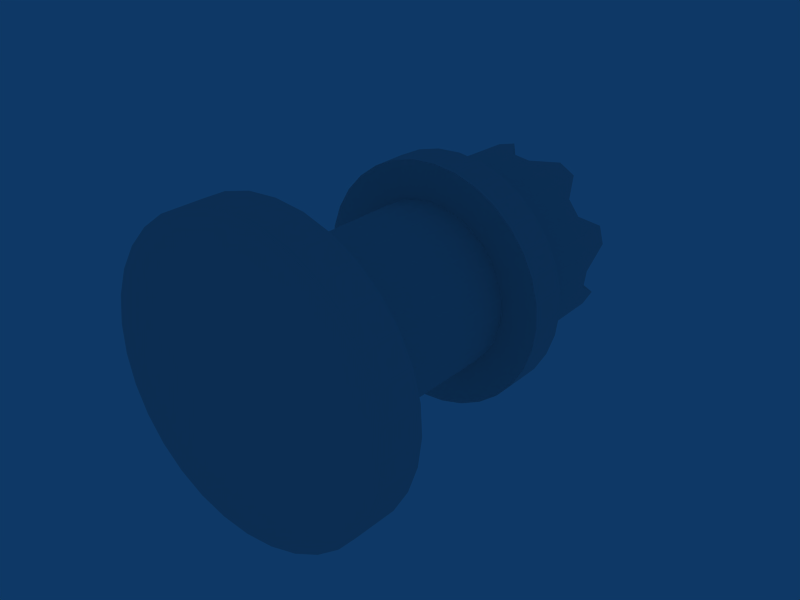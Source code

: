 # Source: Castle.blend  (saved by Blender 2.57.0; exported with 4.5.12 LTS)
import bpy
from mathutils import Matrix  # noqa: F401  (used for matrix-valued properties, if any)

bpy.ops.wm.read_factory_settings(use_empty=True)
scene = bpy.context.scene
scene.name = 'Scene'

# ---- collections
col_collection_1 = bpy.data.collections.new('Collection 1'); scene.collection.children.link(col_collection_1)

# ---- materials (node trees are filled in below, after node groups)
mat_material_001 = bpy.data.materials.new('material.001')
mat_material_001.alpha_threshold = 0.0
mat_material_001.roughness = 0.5
mat_material_001.line_color = (0.0, 0.0, 0.0, 1.0)

# ---- material node trees

# ---- world
world_world = bpy.data.worlds.new('World'); scene.world = world_world
world_world.color = (0.05656, 0.2208, 0.4)
world_world.use_sun_shadow = False
world_world.sun_shadow_jitter_overblur = 0.0
world_world.cycles.sampling_method = 'MANUAL'
world_world.cycles.sample_map_resolution = 256

# ---- meshes
me_sphere = bpy.data.meshes.new('Sphere')
me_sphere.from_pydata([(0.2108, -0.8445, -0.3722), (-0.1978, -0.8847, -0.3722), (-0.7131, -0.4618, -0.3722), (-0.4527, 0.3968, -0.3722), (-0.1978, 0.5023, -0.3722), (0.2108, 0.4621, -0.3722), (0.5281, 0.2017, -0.3722), (0.5935, 0.07942, -0.3722), (0.6337, -0.05323, -0.3722), (0.333, 0.3968, -0.3722), (-0.7131, 0.07942, -0.3722), (-0.7533, -0.05323, -0.3722), (-0.7669, -0.1912, -0.3722), (-0.6478, -0.584, -0.3722), (-0.5598, -0.6912, -0.3722), (-0.4527, -0.7791, -0.3722), (-0.3304, -0.8445, -0.3722), (0.5935, -0.4618, -0.3722), (0.6473, -0.1912, -0.3722), (0.6337, -0.3291, -0.3722), (0.5281, -0.584, -0.3722), (0.4402, -0.6912, -0.3722), (0.333, -0.7791, -0.3722), (0.07813, -0.8847, -0.3722), (-0.05982, -0.8983, -0.3722), (-0.7533, -0.3291, -0.3722), (-0.6478, 0.2017, -0.3722), (-0.5598, 0.3088, -0.3722), (-0.3304, 0.4621, -0.3722), (-0.05982, 0.5159, -0.3722), (0.07813, 0.5023, -0.3722), (0.4402, 0.3088, -0.3722), (0.8406, -0.01208, -0.3722), (0.7035, 0.3189, -0.3722), (0.5893, 0.458, -0.3722), (0.4502, 0.5721, -0.3722), (0.2915, 0.657, -0.3722), (0.1193, 0.7092, -0.3722), (-0.2389, 0.7092, -0.3722), (-0.4111, 0.657, -0.3722), (-0.5699, 0.5721, -0.3722), (-0.8231, 0.3189, -0.3722), (-0.908, 0.1601, -0.3722), (-0.9602, -0.3703, -0.3722), (-0.05982, -1.109, -0.3722), (0.1193, -1.092, -0.3722), (0.5893, -0.8403, -0.3722), (0.7035, -0.7012, -0.3722), (0.7883, -0.5425, -0.3722), (0.8406, -0.3703, -0.3722), (-0.2389, -1.092, -0.3722), (-0.4111, -1.039, -0.3722), (-0.5699, -0.9545, -0.3722), (-0.709, -0.8403, -0.3722), (-0.908, -0.5425, -0.3722), (-0.9602, -0.01208, -0.3722), (-0.05982, 0.7269, -0.3722), (0.7883, 0.1601, -0.3722), (-0.709, 0.458, -0.3722), (-0.9779, -0.1912, -0.3722), (-0.8231, -0.7012, -0.3722), (0.2915, -1.039, -0.3722), (0.4502, -0.9545, -0.3722), (0.8582, -0.1912, -0.3722), (1.177, 0.0548, -0.3722), (0.4227, -1.356, -0.3722), (0.1862, -1.428, -0.3722), (-0.5423, -1.356, -0.3722), (-1.108, -0.8917, -0.3722), (-1.296, 0.0548, -0.3722), (-1.225, 0.2913, -0.3722), (-0.7603, 0.8572, -0.3722), (-0.9514, 0.7004, -0.3722), (-1.225, -0.6737, -0.3722), (-0.9514, -1.083, -0.3722), (-0.7603, -1.24, -0.3722), (-0.3058, -1.428, -0.3722), (-0.05982, -1.452, -0.3722), (0.8317, -1.083, -0.3722), (0.9885, -0.8917, -0.3722), (1.201, -0.1912, -0.3722), (1.177, -0.4372, -0.3722), (1.105, -0.6737, -0.3722), (0.6407, -1.24, -0.3722), (-1.296, -0.4372, -0.3722), (-1.321, -0.1912, -0.3722), (-1.108, 0.5093, -0.3722), (-0.5423, 0.9737, -0.3722), (-0.3058, 1.045, -0.3722), (-0.05982, 1.07, -0.3722), (0.1862, 1.045, -0.3722), (0.4227, 0.9737, -0.3722), (0.6407, 0.8572, -0.3722), (0.8317, 0.7004, -0.3722), (0.9885, 0.5093, -0.3722), (1.105, 0.2913, -0.3722), (1.173, 0.05479, -0.001094), (0.4186, 0.9737, -0.001094), (0.1821, 1.045, -0.001094), (-0.0639, 1.07, -0.001094), (-0.9554, 0.7004, -0.001094), (-1.112, 0.5093, -0.001094), (-1.229, -0.6737, -0.001094), (-0.9554, -1.083, -0.001094), (-0.5464, -1.356, -0.001094), (-0.0639, -1.452, -0.001094), (0.6366, -1.24, -0.001094), (0.9844, -0.8917, -0.001094), (1.101, -0.6737, -0.001094), (1.173, -0.4372, -0.001094), (0.8276, -1.083, -0.001094), (0.1821, -1.428, -0.001094), (-0.3099, -1.428, -0.001094), (-0.7644, -1.24, -0.001094), (-1.301, -0.4372, -0.001094), (-1.301, 0.05479, -0.001094), (-0.7644, 0.8572, -0.001094), (-0.5464, 0.9737, -0.001094), (-0.3099, 1.045, -0.001094), (1.101, 0.2913, -0.001094), (0.9844, 0.5093, -0.001094), (0.8276, 0.7004, -0.001094), (0.6366, 0.8572, -0.001094), (-1.229, 0.2913, -0.001094), (-1.325, -0.1912, -0.001094), (-1.112, -0.8917, -0.001094), (0.4186, -1.356, -0.001094), (1.197, -0.1912, -0.001094), (-0.0639, -0.1912, -0.001096), (0.6337, -0.0532, -2.015), (0.5281, 0.2017, -2.015), (0.333, 0.3968, -2.015), (-0.1978, 0.5024, -2.015), (-0.3304, 0.4621, -2.015), (-0.4527, 0.3968, -2.015), (-0.6478, 0.2017, -2.015), (-0.7131, 0.07945, -2.015), (-0.7533, -0.0532, -2.015), (-0.7533, -0.3291, -2.015), (-0.6478, -0.584, -2.015), (0.6473, -0.1911, -2.015), (0.5935, -0.4617, -2.015), (0.4402, -0.6911, -2.015), (0.333, -0.7791, -2.015), (-0.05982, -0.8983, -2.015), (-0.1978, -0.8847, -2.015), (-0.4527, -0.7791, -2.015), (-0.7669, -0.1911, -2.015), (-0.5598, 0.3089, -2.015), (0.07813, 0.5024, -2.015), (0.2108, 0.4621, -2.015), (0.5935, 0.07945, -2.015), (0.4402, 0.3089, -2.015), (-0.05982, 0.516, -2.015), (-0.7131, -0.4617, -2.015), (-0.5598, -0.6911, -2.015), (-0.3304, -0.8444, -2.015), (0.07813, -0.8847, -2.015), (0.2108, -0.8444, -2.015), (0.5281, -0.584, -2.015), (0.6337, -0.3291, -2.015), (-0.05982, -1.217, -2.015), (-0.26, -1.198, -2.015), (-0.6299, -1.044, -2.015), (-1.066, -0.3914, -2.015), (-1.008, 0.2016, -2.015), (-0.7855, 0.5345, -2.015), (-0.05982, 0.8351, -2.015), (0.1404, 0.8153, -2.015), (0.5103, 0.6621, -2.015), (0.6658, 0.5345, -2.015), (0.7934, 0.379, -2.015), (0.8883, 0.2016, -2.015), (0.9467, 0.009054, -2.015), (-1.008, -0.5839, -2.015), (-0.4525, -1.139, -2.015), (0.3329, -1.139, -2.015), (0.7934, -0.7613, -2.015), (0.8883, -0.5839, -2.015), (0.9467, -0.3914, -2.015), (0.9664, -0.1911, -2.015), (0.6658, -0.9168, -2.015), (0.5103, -1.044, -2.015), (0.1404, -1.198, -2.015), (-0.7855, -0.9168, -2.015), (-0.9131, -0.7613, -2.015), (-1.086, -0.1911, -2.015), (-1.066, 0.009054, -2.015), (-0.9131, 0.379, -2.015), (-0.6299, 0.6621, -2.015), (-0.4525, 0.7569, -2.015), (-0.26, 0.8153, -2.015), (0.3329, 0.7569, -2.015), (0.8883, 0.2016, -2.332), (-0.05982, 0.8351, -2.332), (-1.086, -0.1911, -2.332), (-0.4525, -1.139, -2.332), (0.3329, -1.139, -2.332), (0.9467, -0.3913, -2.332), (0.9467, 0.00906, -2.332), (0.9664, -0.1911, -2.332), (0.8883, -0.5839, -2.332), (0.7934, -0.7613, -2.332), (0.6658, -0.9168, -2.332), (0.5103, -1.044, -2.332), (0.1404, -1.198, -2.332), (-0.05982, -1.217, -2.332), (-0.26, -1.198, -2.332), (-0.6299, -1.044, -2.332), (-0.7855, -0.9168, -2.332), (-0.9131, -0.7613, -2.332), (-1.066, -0.3913, -2.332), (-1.008, 0.2016, -2.332), (-0.6299, 0.6621, -2.332), (0.1404, 0.8153, -2.332), (0.3329, 0.757, -2.332), (0.5103, 0.6621, -2.332), (0.6658, 0.5345, -2.332), (0.7934, 0.379, -2.332), (-0.26, 0.8153, -2.332), (-0.4525, 0.757, -2.332), (-0.7855, 0.5345, -2.332), (-0.9131, 0.379, -2.332), (-1.066, 0.00906, -2.332), (-1.008, -0.5839, -2.332), (0.7299, -0.03407, -2.332), (0.684, -0.4993, -2.332), (0.6096, -0.6385, -2.332), (-0.2169, -0.9808, -2.332), (-0.5071, -0.8606, -2.332), (-0.7293, -0.6385, -2.332), (-0.8037, -0.4993, -2.332), (-0.8037, 0.117, -2.332), (-0.7293, 0.2562, -2.332), (-0.6291, 0.3782, -2.332), (-0.2169, 0.5985, -2.332), (-0.05982, 0.614, -2.332), (0.3875, 0.4783, -2.332), (0.684, 0.117, -2.332), (0.5095, 0.3782, -2.332), (0.2483, 0.5527, -2.332), (-0.3679, 0.5527, -2.332), (-0.5071, 0.4783, -2.332), (-0.8495, -0.3482, -2.332), (-0.3679, -0.935, -2.332), (-0.05982, -0.9963, -2.332), (0.2483, -0.935, -2.332), (0.3875, -0.8606, -2.332), (0.5095, -0.7605, -2.332), (0.7299, -0.3482, -2.332), (0.7453, -0.1911, -2.332), (0.09725, -0.9808, -2.332), (-0.6291, -0.7605, -2.332), (-0.865, -0.1911, -2.332), (-0.8495, -0.03407, -2.332), (0.09725, 0.5985, -2.332), (0.6096, 0.2562, -2.332), (0.684, 0.117, -3.088), (0.5095, 0.3782, -3.332), (0.3875, 0.4783, -3.332), (-0.6291, 0.3782, -3.088), (-0.7293, 0.2562, -3.088), (-0.8495, -0.03405, -3.088), (-0.7293, -0.6384, -3.088), (-0.5071, -0.8606, -3.088), (-0.05982, -0.9963, -3.088), (0.3875, -0.8606, -3.088), (0.6096, -0.6384, -3.088), (0.7299, -0.3482, -3.088), (0.7453, -0.1911, -3.088), (0.7299, -0.03405, -3.332), (0.7453, -0.1911, -3.332), (0.684, -0.4992, -3.088), (0.5095, -0.7605, -3.088), (0.2483, -0.935, -3.088), (0.09725, -0.9808, -3.332), (-0.05982, -0.9963, -3.332), (-0.5071, -0.8606, -3.332), (-0.6291, -0.7604, -3.332), (-0.8037, -0.4992, -3.088), (-0.8495, -0.3482, -3.332), (-0.865, -0.1911, -3.332), (-0.7293, 0.2562, -3.332), (-0.6291, 0.3782, -3.332), (-0.3679, 0.5527, -3.088), (-0.2169, 0.5985, -3.088), (-0.05982, 0.614, -3.088), (0.09725, 0.5985, -3.088), (0.6096, 0.2562, -3.088), (0.7299, -0.03405, -3.088), (0.2483, 0.5527, -3.088), (-0.05982, 0.614, -3.332), (-0.2169, 0.5985, -3.332), (-0.5071, 0.4783, -3.088), (-0.8037, 0.117, -3.088), (-0.6291, -0.7605, -3.088), (-0.3679, -0.935, -3.088), (-0.2169, -0.9808, -3.088), (0.09725, -0.9808, -3.088), (0.5095, -0.7604, -3.332), (0.6096, -0.6384, -3.332), (0.5713, -0.3167, -3.088), (0.4752, -0.5486, -3.332), (0.3952, -0.6461, -3.332), (-0.05982, -0.8346, -3.088), (-0.3061, -0.7856, -3.088), (-0.4173, -0.7261, -3.088), (-0.6543, -0.4374, -3.088), (-0.5948, 0.1663, -3.088), (-0.4173, 0.3439, -3.088), (-0.3061, 0.4033, -3.088), (-0.1853, 0.4399, -3.332), (-0.05982, 0.4523, -3.332), (0.06571, 0.4399, -3.088), (0.1864, 0.4033, -3.088), (0.5713, -0.0656, -3.332), (-0.5148, 0.2639, -3.332), (-0.5948, 0.1663, -3.332), (-0.7033, -0.1911, -3.332), (-0.6909, -0.3167, -3.332), (-0.5948, -0.5486, -3.088), (-0.5148, -0.6461, -3.332), (-0.4173, -0.7261, -3.332), (-0.05982, -0.8346, -3.332), (0.06571, -0.8222, -3.332), (0.1864, -0.7856, -3.088), (0.4752, -0.5486, -3.088), (0.5346, -0.4374, -3.088), (0.5836, -0.1911, -3.332), (0.5836, -0.1911, -3.088), (0.5713, -0.0656, -3.088), (0.3952, -0.6461, -3.088), (0.2977, -0.7261, -3.088), (0.06571, -0.8222, -3.088), (-0.1853, -0.8222, -3.088), (-0.5148, -0.6461, -3.088), (-0.6909, -0.3167, -3.088), (-0.7033, -0.1911, -3.088), (-0.6909, -0.0656, -3.088), (-0.6543, 0.0551, -3.088), (-0.5148, 0.2638, -3.088), (0.2977, 0.3439, -3.332), (0.3952, 0.2639, -3.332), (0.4752, 0.1663, -3.088), (0.5346, 0.0551, -3.088), (0.4391, 0.01554, -2.557), (-0.05982, 0.3489, -2.557), (-0.1652, 0.3386, -2.557), (-0.2665, 0.3078, -2.557), (-0.5089, 0.1089, -2.557), (-0.5588, -0.3978, -2.557), (0.4391, -0.3978, -2.557), (0.4803, -0.1911, -2.557), (0.4699, -0.2965, -2.557), (0.3892, -0.4912, -2.557), (0.3221, -0.573, -2.557), (-0.1652, -0.7208, -2.557), (-0.2665, -0.6901, -2.557), (-0.3599, -0.6402, -2.557), (-0.4417, -0.573, -2.557), (-0.5089, -0.4912, -2.557), (-0.5895, -0.2965, -2.557), (-0.5999, -0.1911, -2.557), (-0.4417, 0.1908, -2.557), (0.1469, 0.3078, -2.557), (0.2402, 0.2579, -2.557), (0.3221, 0.1908, -2.557), (0.3892, 0.1089, -2.557), (0.4699, -0.08578, -2.557), (0.04554, 0.3386, -2.557), (-0.3599, 0.2579, -2.557), (-0.5588, 0.01554, -2.557), (-0.5895, -0.08578, -2.557), (-0.05982, -0.7312, -2.557), (0.04554, -0.7208, -2.557), (0.1469, -0.6901, -2.557), (0.2402, -0.6402, -2.557), (-0.05982, -0.1911, -2.557)], [], [(7, 6, 33, 57), (6, 31, 34, 33), (9, 5, 36, 35), (30, 29, 56, 37), (29, 4, 38, 56), (4, 28, 39, 38), (13, 14, 53, 60), (14, 15, 52, 53), (24, 23, 45, 44), (23, 0, 61, 45), (0, 22, 62, 61), (20, 17, 48, 47), (20, 47, 46, 21), (1, 24, 44, 50), (15, 16, 51, 52), (13, 60, 54, 2), (25, 2, 54, 43), (25, 43, 59, 12), (26, 10, 42, 41), (30, 37, 36, 5), (9, 35, 34, 31), (7, 57, 32, 8), (28, 3, 40, 39), (27, 58, 40, 3), (27, 26, 41, 58), (10, 11, 55, 42), (12, 59, 55, 11), (16, 1, 50, 51), (21, 46, 62, 22), (17, 19, 49, 48), (18, 63, 49, 19), (18, 8, 32, 63), (46, 47, 79, 78), (44, 45, 66, 77), (54, 73, 84, 43), (42, 70, 86, 41), (39, 40, 71, 87), (36, 37, 90, 91), (34, 35, 92, 93), (34, 93, 94, 33), (32, 57, 95, 64), (37, 56, 89, 90), (38, 88, 89, 56), (38, 39, 87, 88), (40, 58, 72, 71), (41, 86, 72, 58), (60, 68, 73, 54), (60, 53, 74, 68), (50, 44, 77, 76), (62, 83, 65, 61), (62, 46, 78, 83), (47, 48, 82, 79), (49, 63, 80, 81), (63, 32, 64, 80), (48, 49, 81, 82), (45, 61, 65, 66), (51, 50, 76, 67), (52, 51, 67, 75), (53, 52, 75, 74), (59, 43, 84, 85), (55, 59, 85, 69), (42, 55, 69, 70), (35, 36, 91, 92), (57, 33, 94, 95), (95, 94, 120, 119), (88, 87, 117, 118), (87, 71, 116, 117), (71, 72, 100, 116), (70, 69, 115, 123), (73, 68, 125, 102), (74, 75, 113, 103), (77, 66, 111, 105), (79, 82, 108, 107), (64, 96, 127, 80), (81, 80, 127, 109), (79, 107, 110, 78), (83, 78, 110, 106), (75, 67, 104, 113), (68, 74, 103, 125), (84, 73, 102, 114), (84, 114, 124, 85), (69, 85, 124, 115), (88, 118, 99, 89), (90, 89, 99, 98), (95, 119, 96, 64), (93, 121, 120, 94), (93, 92, 122, 121), (91, 97, 122, 92), (91, 90, 98, 97), (72, 86, 101, 100), (70, 123, 101, 86), (67, 76, 112, 104), (77, 105, 112, 76), (65, 126, 111, 66), (65, 83, 106, 126), (82, 81, 109, 108), (110, 107, 128), (126, 128, 111), (104, 128, 113), (103, 128, 125), (124, 114, 128), (99, 128, 98), (97, 128, 122), (121, 128, 120), (96, 119, 128), (120, 128, 119), (118, 117, 128), (116, 100, 128), (101, 128, 100), (115, 128, 123), (115, 124, 128), (125, 128, 102), (111, 128, 105), (106, 128, 126), (107, 108, 128), (109, 127, 128), (96, 128, 127), (108, 109, 128), (106, 110, 128), (112, 105, 128), (104, 112, 128), (103, 113, 128), (114, 102, 128), (101, 123, 128), (117, 116, 128), (99, 118, 128), (97, 98, 128), (121, 122, 128), (6, 7, 151, 130), (31, 6, 130, 152), (9, 31, 152, 131), (29, 30, 149, 153), (28, 4, 132, 133), (10, 26, 135, 136), (11, 10, 136, 137), (0, 23, 157, 158), (22, 0, 158, 143), (20, 21, 142, 159), (17, 20, 159, 141), (18, 19, 160, 140), (24, 144, 157, 23), (2, 154, 139, 13), (2, 25, 138, 154), (12, 147, 138, 25), (27, 148, 135, 26), (28, 133, 134, 3), (5, 150, 149, 30), (5, 9, 131, 150), (8, 129, 151, 7), (4, 29, 153, 132), (3, 134, 148, 27), (11, 137, 147, 12), (13, 139, 155, 14), (15, 14, 155, 146), (15, 146, 156, 16), (1, 16, 156, 145), (1, 145, 144, 24), (22, 143, 142, 21), (19, 17, 141, 160), (8, 18, 140, 129), (160, 141, 178, 179), (143, 182, 181, 142), (143, 158, 176, 182), (145, 162, 161, 144), (146, 155, 184, 163), (139, 185, 184, 155), (137, 187, 186, 147), (132, 191, 190, 133), (131, 169, 192, 150), (131, 152, 170, 169), (129, 173, 172, 151), (152, 130, 171, 170), (150, 192, 168, 149), (148, 134, 189, 166), (136, 135, 188, 165), (147, 186, 164, 138), (158, 157, 183, 176), (142, 181, 177, 159), (141, 159, 177, 178), (129, 140, 180, 173), (140, 160, 179, 180), (157, 144, 161, 183), (145, 156, 175, 162), (156, 146, 163, 175), (139, 154, 174, 185), (154, 138, 164, 174), (137, 136, 165, 187), (135, 148, 166, 188), (134, 133, 190, 189), (132, 153, 167, 191), (153, 149, 168, 167), (130, 151, 172, 171), (172, 173, 199, 193), (170, 171, 218, 217), (169, 170, 217, 216), (168, 192, 215, 214), (191, 167, 194, 219), (190, 191, 219, 220), (189, 190, 220, 213), (188, 166, 221, 222), (165, 188, 222, 212), (186, 187, 223, 195), (164, 186, 195, 211), (174, 164, 211, 224), (162, 175, 196, 207), (161, 162, 207, 206), (177, 181, 203, 202), (180, 200, 199, 173), (180, 179, 198, 200), (178, 177, 202, 201), (181, 182, 204, 203), (176, 197, 204, 182), (161, 206, 205, 183), (175, 163, 208, 196), (165, 212, 223, 187), (167, 168, 214, 194), (171, 172, 193, 218), (169, 216, 215, 192), (189, 213, 221, 166), (185, 174, 224, 210), (185, 210, 209, 184), (163, 184, 209, 208), (183, 205, 197, 176), (179, 178, 201, 198), (198, 201, 226, 249), (202, 227, 226, 201), (204, 197, 246, 247), (207, 196, 244, 228), (223, 254, 253, 195), (223, 212, 232, 254), (222, 233, 232, 212), (222, 221, 234, 233), (213, 242, 234, 221), (213, 220, 241, 242), (214, 255, 236, 194), (214, 215, 240, 255), (218, 193, 238, 256), (217, 239, 237, 216), (194, 236, 235, 219), (224, 231, 230, 210), (196, 208, 229, 244), (203, 248, 227, 202), (199, 200, 250, 225), (200, 198, 249, 250), (203, 204, 247, 248), (197, 205, 251, 246), (205, 206, 245, 251), (206, 207, 228, 245), (208, 209, 252, 229), (209, 210, 230, 252), (224, 211, 243, 231), (211, 195, 253, 243), (220, 219, 235, 241), (215, 216, 237, 240), (217, 218, 256, 239), (193, 199, 225, 238), (239, 256, 288, 258), (237, 239, 258, 259), (240, 237, 259, 290), (236, 255, 287, 286), (241, 235, 285, 284), (232, 233, 261, 294), (252, 230, 263, 295), (244, 229, 264, 296), (228, 244, 296, 297), (251, 245, 265, 298), (246, 251, 298, 274), (227, 248, 273, 267), (226, 227, 267, 272), (225, 250, 269, 289), (248, 247, 266, 273), (231, 243, 280, 279), (253, 281, 280, 243), (253, 254, 262, 281), (232, 294, 262, 254), (241, 284, 293, 242), (236, 286, 285, 235), (238, 257, 288, 256), (238, 225, 270, 257), (255, 240, 290, 287), (242, 293, 260, 234), (233, 234, 260, 261), (229, 252, 295, 264), (228, 297, 265, 245), (247, 246, 274, 266), (249, 226, 272, 268), (249, 268, 269, 250), (300, 302, 327, 272), (300, 299, 303, 302), (266, 332, 303, 299), (266, 274, 325, 332), (263, 279, 307, 320), (292, 311, 310, 284), (292, 291, 312, 311), (287, 313, 312, 291), (257, 270, 315, 344), (257, 344, 343, 288), (290, 314, 313, 287), (283, 293, 309, 316), (283, 316, 317, 282), (294, 282, 317, 339), (281, 262, 338, 318), (281, 318, 319, 280), (279, 280, 319, 307), (278, 263, 320, 321), (278, 321, 322, 277), (296, 277, 322, 305), (276, 297, 334, 323), (276, 323, 324, 275), (274, 275, 324, 325), (271, 268, 301, 328), (271, 328, 315, 270), (268, 272, 327, 301), (297, 296, 305, 334), (262, 294, 339, 338), (293, 284, 310, 309), (290, 259, 341, 314), (259, 258, 342, 341), (258, 288, 343, 342), (343, 344, 345, 367), (342, 343, 367, 366), (341, 342, 366, 365), (314, 341, 365, 364), (313, 314, 364, 369), (339, 308, 349, 371), (338, 339, 371, 372), (336, 337, 362, 361), (307, 336, 361, 350), (320, 307, 350, 360), (306, 335, 359, 358), (305, 306, 358, 357), (334, 305, 357, 356), (325, 333, 374, 375), (326, 331, 355, 354), (301, 327, 351, 353), (329, 301, 353, 352), (330, 329, 352, 368), (327, 326, 354, 351), (331, 332, 376, 355), (325, 375, 376, 332), (330, 368, 345, 344), (313, 369, 346, 312), (311, 312, 346, 347), (311, 347, 348, 310), (309, 310, 348, 370), (309, 370, 363, 340), (308, 340, 363, 349), (338, 372, 362, 337), (320, 360, 359, 335), (334, 356, 373, 304), (333, 304, 373, 374), (368, 352, 377), (354, 355, 377), (376, 377, 355), (356, 377, 373), (360, 350, 377), (372, 371, 377), (370, 377, 363), (345, 377, 367), (364, 365, 377), (364, 377, 369), (346, 377, 347), (348, 347, 377), (371, 349, 377), (362, 377, 361), (359, 360, 377), (373, 377, 374), (375, 377, 376), (351, 354, 377), (352, 353, 377), (353, 351, 377), (375, 374, 377), (356, 357, 377), (357, 358, 377), (358, 359, 377), (350, 361, 377), (362, 372, 377), (349, 363, 377), (370, 348, 377), (346, 369, 377), (365, 366, 377), (366, 367, 377), (345, 368, 377), (269, 271, 270, 289), (267, 300, 272), (274, 298, 275), (265, 276, 275, 298), (265, 297, 276), (264, 277, 296), (264, 295, 278, 277), (263, 278, 295), (230, 231, 279, 263), (261, 282, 294), (260, 283, 282, 261), (260, 293, 283), (284, 285, 292), (285, 286, 291, 292), (286, 287, 291), (309, 340, 316), (308, 317, 316, 340), (308, 339, 317), (318, 338, 337), (318, 337, 336, 319), (307, 319, 336), (320, 335, 321), (306, 322, 321, 335), (305, 322, 306), (304, 323, 334), (304, 333, 324, 323), (324, 333, 325), (303, 332, 331), (302, 303, 331, 326), (302, 326, 327), (301, 329, 328), (315, 328, 329, 330), (315, 330, 344), (267, 273, 299, 300), (266, 299, 273), (268, 271, 269)])
_uv = me_sphere.uv_layers.new(name='UVTex')
_uv.uv.foreach_set('vector', [0.5844, 0.3486, 0.5638, 0.4013, 0.4991, 0.3755, 0.5125, 0.3349, 0.5638, 0.4013, 0.5425, 0.4542, 0.4806, 0.4142, 0.4991, 0.3755, 0.5031, 0.4956, 0.463, 0.5368, 0.4207, 0.4758, 0.4527, 0.4469, 0.4105, 0.5604, 0.3573, 0.5834, 0.3413, 0.5103, 0.3821, 0.4956, 0.3573, 0.5834, 0.2993, 0.5851, 0.2979, 0.5139, 0.3413, 0.5103, 0.2993, 0.5851, 0.2409, 0.586, 0.2542, 0.5118, 0.2979, 0.5139, 0.02451, 0.1766, 0.04862, 0.1227, 0.111, 0.1661, 0.09089, 0.2054, 0.04862, 0.1227, 0.09099, 0.08177, 0.1406, 0.1336, 0.111, 0.1661, 0.2423, 0.0, 0.3002, 0.001095, 0.2986, 0.07177, 0.2552, 0.0737, 0.3002, 0.001095, 0.3578, 0.002944, 0.3417, 0.07546, 0.2986, 0.07177, 0.3578, 0.002944, 0.4105, 0.02584, 0.3823, 0.0901, 0.3417, 0.07546, 0.5025, 0.09005, 0.5416, 0.1311, 0.4803, 0.171, 0.4524, 0.1385, 0.5025, 0.09005, 0.4524, 0.1385, 0.4206, 0.1098, 0.4627, 0.04925, 0.188, 0.02044, 0.2423, 0.0, 0.2552, 0.0737, 0.2137, 0.08686, 0.09099, 0.08177, 0.1337, 0.04174, 0.1741, 0.1054, 0.1406, 0.1336, 0.02451, 0.1766, 0.09089, 0.2054, 0.07611, 0.2471, 0.001091, 0.2313, 0.0, 0.2909, 0.001091, 0.2313, 0.07611, 0.2471, 0.07284, 0.2914, 0.0, 0.2909, 0.07284, 0.2914, 0.07553, 0.3359, 4.283e-07, 0.3508, 0.08878, 0.5027, 0.04636, 0.461, 0.1097, 0.4178, 0.1393, 0.4508, 0.4105, 0.5604, 0.3821, 0.4956, 0.4207, 0.4758, 0.463, 0.5368, 0.5031, 0.4956, 0.4527, 0.4469, 0.4806, 0.4142, 0.5425, 0.4542, 0.5844, 0.3486, 0.5125, 0.3349, 0.5151, 0.2923, 0.5844, 0.292, 0.2409, 0.586, 0.1863, 0.5652, 0.2125, 0.4983, 0.2542, 0.5118, 0.1315, 0.5434, 0.1728, 0.4795, 0.2125, 0.4983, 0.1863, 0.5652, 0.1315, 0.5434, 0.08878, 0.5027, 0.1393, 0.4508, 0.1728, 0.4795, 0.04636, 0.461, 0.02273, 0.4062, 0.08991, 0.3781, 0.1097, 0.4178, 4.283e-07, 0.3508, 0.07553, 0.3359, 0.08991, 0.3781, 0.02273, 0.4062, 0.1337, 0.04174, 0.188, 0.02044, 0.2137, 0.08686, 0.1741, 0.1054, 0.4627, 0.04925, 0.4206, 0.1098, 0.3823, 0.0901, 0.4105, 0.02584, 0.5416, 0.1311, 0.563, 0.1834, 0.4988, 0.2094, 0.4803, 0.171, 0.5839, 0.2357, 0.5123, 0.2498, 0.4988, 0.2094, 0.563, 0.1834, 0.5839, 0.2357, 0.5844, 0.292, 0.5151, 0.2923, 0.5123, 0.2498, 0.4206, 0.1098, 0.4524, 0.1385, 0.4065, 0.1835, 0.383, 0.1646, 0.2552, 0.0737, 0.2986, 0.07177, 0.2974, 0.1368, 0.2672, 0.1399, 0.07611, 0.2471, 0.1431, 0.261, 0.1393, 0.2917, 0.07284, 0.2914, 0.1097, 0.4178, 0.1665, 0.3796, 0.1857, 0.4036, 0.1393, 0.4508, 0.2542, 0.5118, 0.2125, 0.4983, 0.2369, 0.4372, 0.2665, 0.4453, 0.4207, 0.4758, 0.3821, 0.4956, 0.3564, 0.4359, 0.3828, 0.4207, 0.4806, 0.4142, 0.4527, 0.4469, 0.4064, 0.4017, 0.425, 0.3777, 0.4806, 0.4142, 0.425, 0.3777, 0.4396, 0.3513, 0.4991, 0.3755, 0.5151, 0.2923, 0.5125, 0.3349, 0.4476, 0.3222, 0.4511, 0.2923, 0.3821, 0.4956, 0.3413, 0.5103, 0.3272, 0.4445, 0.3564, 0.4359, 0.2979, 0.5139, 0.2969, 0.4485, 0.3272, 0.4445, 0.3413, 0.5103, 0.2979, 0.5139, 0.2542, 0.5118, 0.2665, 0.4453, 0.2969, 0.4485, 0.2125, 0.4983, 0.1728, 0.4795, 0.21, 0.4225, 0.2369, 0.4372, 0.1393, 0.4508, 0.1857, 0.4036, 0.21, 0.4225, 0.1728, 0.4795, 0.09089, 0.2054, 0.1517, 0.2314, 0.1431, 0.261, 0.07611, 0.2471, 0.09089, 0.2054, 0.111, 0.1661, 0.1671, 0.2047, 0.1517, 0.2314, 0.2137, 0.08686, 0.2552, 0.0737, 0.2672, 0.1399, 0.2376, 0.1477, 0.3823, 0.0901, 0.3567, 0.1494, 0.3276, 0.1408, 0.3417, 0.07546, 0.3823, 0.0901, 0.4206, 0.1098, 0.383, 0.1646, 0.3567, 0.1494, 0.4524, 0.1385, 0.4803, 0.171, 0.425, 0.2074, 0.4065, 0.1835, 0.4988, 0.2094, 0.5123, 0.2498, 0.4474, 0.2626, 0.4395, 0.2337, 0.5123, 0.2498, 0.5151, 0.2923, 0.4511, 0.2923, 0.4474, 0.2626, 0.4803, 0.171, 0.4988, 0.2094, 0.4395, 0.2337, 0.425, 0.2074, 0.2986, 0.07177, 0.3417, 0.07546, 0.3276, 0.1408, 0.2974, 0.1368, 0.1741, 0.1054, 0.2137, 0.08686, 0.2376, 0.1477, 0.2107, 0.1622, 0.1406, 0.1336, 0.1741, 0.1054, 0.2107, 0.1622, 0.1864, 0.1809, 0.111, 0.1661, 0.1406, 0.1336, 0.1864, 0.1809, 0.1671, 0.2047, 0.07553, 0.3359, 0.07284, 0.2914, 0.1393, 0.2917, 0.1427, 0.3227, 0.08991, 0.3781, 0.07553, 0.3359, 0.1427, 0.3227, 0.1513, 0.3526, 0.1097, 0.4178, 0.08991, 0.3781, 0.1513, 0.3526, 0.1665, 0.3796, 0.4527, 0.4469, 0.4207, 0.4758, 0.3828, 0.4207, 0.4064, 0.4017, 0.5125, 0.3349, 0.4991, 0.3755, 0.4396, 0.3513, 0.4476, 0.3222, 0.4476, 0.3222, 0.4396, 0.3513, 0.4026, 0.3369, 0.4093, 0.3152, 0.2969, 0.4485, 0.2665, 0.4453, 0.2729, 0.4062, 0.2956, 0.4085, 0.2665, 0.4453, 0.2369, 0.4372, 0.2512, 0.3997, 0.2729, 0.4062, 0.2369, 0.4372, 0.21, 0.4225, 0.2311, 0.3889, 0.2512, 0.3997, 0.1665, 0.3796, 0.1513, 0.3526, 0.1889, 0.3366, 0.1993, 0.3568, 0.1431, 0.261, 0.1517, 0.2314, 0.1886, 0.2478, 0.1821, 0.2696, 0.1671, 0.2047, 0.1864, 0.1809, 0.2138, 0.2102, 0.1994, 0.2278, 0.2672, 0.1399, 0.2974, 0.1368, 0.296, 0.1767, 0.2734, 0.1788, 0.4065, 0.1835, 0.425, 0.2074, 0.3922, 0.2284, 0.3778, 0.2109, 0.4511, 0.2923, 0.4119, 0.2926, 0.4101, 0.27, 0.4474, 0.2626, 0.4395, 0.2337, 0.4474, 0.2626, 0.4101, 0.27, 0.4031, 0.2483, 0.4065, 0.1835, 0.3778, 0.2109, 0.3602, 0.1965, 0.383, 0.1646, 0.3567, 0.1494, 0.383, 0.1646, 0.3602, 0.1965, 0.3402, 0.1857, 0.1864, 0.1809, 0.2107, 0.1622, 0.2315, 0.1959, 0.2138, 0.2102, 0.1517, 0.2314, 0.1671, 0.2047, 0.1994, 0.2278, 0.1886, 0.2478, 0.1393, 0.2917, 0.1431, 0.261, 0.1821, 0.2696, 0.1801, 0.2922, 0.1393, 0.2917, 0.1801, 0.2922, 0.1828, 0.3148, 0.1427, 0.3227, 0.1513, 0.3526, 0.1427, 0.3227, 0.1828, 0.3148, 0.1889, 0.3366, 0.2969, 0.4485, 0.2956, 0.4085, 0.3182, 0.4062, 0.3272, 0.4445, 0.3564, 0.4359, 0.3272, 0.4445, 0.3182, 0.4062, 0.3399, 0.3995, 0.4476, 0.3222, 0.4093, 0.3152, 0.4119, 0.2926, 0.4511, 0.2923, 0.425, 0.3777, 0.3918, 0.3569, 0.4026, 0.3369, 0.4396, 0.3513, 0.425, 0.3777, 0.4064, 0.4017, 0.3774, 0.3744, 0.3918, 0.3569, 0.3828, 0.4207, 0.3599, 0.3888, 0.3774, 0.3744, 0.4064, 0.4017, 0.3828, 0.4207, 0.3564, 0.4359, 0.3399, 0.3995, 0.3599, 0.3888, 0.21, 0.4225, 0.1857, 0.4036, 0.2136, 0.3745, 0.2311, 0.3889, 0.1665, 0.3796, 0.1993, 0.3568, 0.2136, 0.3745, 0.1857, 0.4036, 0.2107, 0.1622, 0.2376, 0.1477, 0.2516, 0.1853, 0.2315, 0.1959, 0.2672, 0.1399, 0.2734, 0.1788, 0.2516, 0.1853, 0.2376, 0.1477, 0.3276, 0.1408, 0.3185, 0.1791, 0.296, 0.1767, 0.2974, 0.1368, 0.3276, 0.1408, 0.3567, 0.1494, 0.3402, 0.1857, 0.3185, 0.1791, 0.425, 0.2074, 0.4395, 0.2337, 0.4031, 0.2483, 0.3922, 0.2284, 0.3602, 0.1965, 0.3778, 0.2109, 0.2954, 0.2926, 0.3185, 0.1791, 0.2954, 0.2926, 0.296, 0.1767, 0.2315, 0.1959, 0.2954, 0.2926, 0.2138, 0.2102, 0.1994, 0.2278, 0.2954, 0.2926, 0.1886, 0.2478, 0.1828, 0.3148, 0.1801, 0.2922, 0.2954, 0.2926, 0.3182, 0.4062, 0.2954, 0.2926, 0.3399, 0.3995, 0.3599, 0.3888, 0.2954, 0.2926, 0.3774, 0.3744, 0.3918, 0.3569, 0.2954, 0.2926, 0.4026, 0.3369, 0.4119, 0.2926, 0.4093, 0.3152, 0.2954, 0.2926, 0.4026, 0.3369, 0.2954, 0.2926, 0.4093, 0.3152, 0.2956, 0.4085, 0.2729, 0.4062, 0.2954, 0.2926, 0.2512, 0.3997, 0.2311, 0.3889, 0.2954, 0.2926, 0.2136, 0.3745, 0.2954, 0.2926, 0.2311, 0.3889, 0.1889, 0.3366, 0.2954, 0.2926, 0.1993, 0.3568, 0.1889, 0.3366, 0.1828, 0.3148, 0.2954, 0.2926, 0.1886, 0.2478, 0.2954, 0.2926, 0.1821, 0.2696, 0.296, 0.1767, 0.2954, 0.2926, 0.2734, 0.1788, 0.3402, 0.1857, 0.2954, 0.2926, 0.3185, 0.1791, 0.3778, 0.2109, 0.3922, 0.2284, 0.2954, 0.2926, 0.4031, 0.2483, 0.4101, 0.27, 0.2954, 0.2926, 0.4119, 0.2926, 0.2954, 0.2926, 0.4101, 0.27, 0.3922, 0.2284, 0.4031, 0.2483, 0.2954, 0.2926, 0.3402, 0.1857, 0.3602, 0.1965, 0.2954, 0.2926, 0.2516, 0.1853, 0.2734, 0.1788, 0.2954, 0.2926, 0.2315, 0.1959, 0.2516, 0.1853, 0.2954, 0.2926, 0.1994, 0.2278, 0.2138, 0.2102, 0.2954, 0.2926, 0.1801, 0.2922, 0.1821, 0.2696, 0.2954, 0.2926, 0.2136, 0.3745, 0.1993, 0.3568, 0.2954, 0.2926, 0.2729, 0.4062, 0.2512, 0.3997, 0.2954, 0.2926, 0.3182, 0.4062, 0.2956, 0.4085, 0.2954, 0.2926, 0.3599, 0.3888, 0.3399, 0.3995, 0.2954, 0.2926, 0.3918, 0.3569, 0.3774, 0.3744, 0.2954, 0.2926, 0.8109, 0.1785, 0.805, 0.1772, 0.8285, 0.002607, 0.8678, 0.01312, 0.8164, 0.1809, 0.8109, 0.1785, 0.8678, 0.01312, 0.9038, 0.03091, 0.8212, 0.1845, 0.8164, 0.1809, 0.9038, 0.03091, 0.9352, 0.05505, 0.8285, 0.1967, 0.8272, 0.1925, 0.9805, 0.1176, 0.9929, 0.1535, 0.8283, 0.2087, 0.8291, 0.2022, 1.0, 0.1908, 1.0, 0.2294, 0.8165, 0.234, 0.8211, 0.2292, 0.9588, 0.3368, 0.9318, 0.3665, 0.8113, 0.2377, 0.8165, 0.234, 0.9318, 0.3665, 0.8993, 0.3906, 0.7714, 0.2073, 0.7718, 0.2138, 0.5844, 0.2293, 0.5858, 0.1856, 0.7722, 0.2009, 0.7714, 0.2073, 0.5858, 0.1856, 0.5957, 0.1434, 0.7777, 0.1894, 0.7744, 0.1949, 0.6138, 0.1042, 0.6391, 0.06958, 0.782, 0.1847, 0.7777, 0.1894, 0.6391, 0.06958, 0.6707, 0.04097, 0.7928, 0.1785, 0.7871, 0.181, 0.707, 0.0194, 0.7465, 0.005612, 0.7735, 0.2201, 0.5919, 0.2726, 0.5844, 0.2293, 0.7718, 0.2138, 0.7946, 0.2408, 0.7809, 0.4201, 0.7396, 0.4136, 0.7895, 0.2394, 0.7946, 0.2408, 0.8001, 0.241, 0.8224, 0.4181, 0.7809, 0.4201, 0.8057, 0.24, 0.8624, 0.4081, 0.8224, 0.4181, 0.8001, 0.241, 0.8247, 0.2232, 0.9795, 0.3029, 0.9588, 0.3368, 0.8211, 0.2292, 0.8283, 0.2087, 1.0, 0.2294, 0.9933, 0.2661, 0.8271, 0.2164, 0.825, 0.189, 0.961, 0.08413, 0.9805, 0.1176, 0.8272, 0.1925, 0.825, 0.189, 0.8212, 0.1845, 0.9352, 0.05505, 0.961, 0.08413, 0.7989, 0.1772, 0.7876, 0.0, 0.8285, 0.002607, 0.805, 0.1772, 0.8291, 0.2022, 0.8285, 0.1967, 0.9929, 0.1535, 1.0, 0.1908, 0.8271, 0.2164, 0.9933, 0.2661, 0.9795, 0.3029, 0.8247, 0.2232, 0.8113, 0.2377, 0.8993, 0.3906, 0.8624, 0.4081, 0.8057, 0.24, 0.7895, 0.2394, 0.7396, 0.4136, 0.7001, 0.399, 0.7853, 0.2371, 0.7823, 0.2347, 0.7853, 0.2371, 0.7001, 0.399, 0.6642, 0.3766, 0.7823, 0.2347, 0.6642, 0.3766, 0.6333, 0.347, 0.7799, 0.2314, 0.7761, 0.226, 0.7799, 0.2314, 0.6333, 0.347, 0.6094, 0.3126, 0.7761, 0.226, 0.6094, 0.3126, 0.5919, 0.2726, 0.7735, 0.2201, 0.7722, 0.2009, 0.5957, 0.1434, 0.6138, 0.1042, 0.7744, 0.1949, 0.7871, 0.181, 0.782, 0.1847, 0.6707, 0.04097, 0.707, 0.0194, 0.7989, 0.1772, 0.7928, 0.1785, 0.7465, 0.005612, 0.7876, 0.0, 0.4285, 0.6887, 0.415, 0.6901, 0.4094, 0.6606, 0.4285, 0.659, 0.3787, 0.7088, 0.3589, 0.6864, 0.3738, 0.6747, 0.3896, 0.7004, 0.3787, 0.7088, 0.3695, 0.7179, 0.3467, 0.7003, 0.3589, 0.6864, 0.3571, 0.7507, 0.3304, 0.7495, 0.3326, 0.7326, 0.3586, 0.7393, 0.3612, 0.7707, 0.3672, 0.7815, 0.3448, 0.7978, 0.3365, 0.7823, 0.3754, 0.7909, 0.3564, 0.8115, 0.3448, 0.7978, 0.3672, 0.7815, 0.4232, 0.8076, 0.4243, 0.8374, 0.4053, 0.8361, 0.4099, 0.807, 0.4888, 0.7686, 0.5133, 0.7804, 0.5045, 0.7957, 0.4823, 0.779, 0.4904, 0.726, 0.5144, 0.7151, 0.5192, 0.7307, 0.4936, 0.7356, 0.4904, 0.726, 0.4847, 0.7162, 0.5065, 0.7002, 0.5144, 0.7151, 0.4547, 0.6935, 0.4653, 0.6666, 0.4816, 0.6753, 0.4664, 0.6995, 0.4847, 0.7162, 0.4766, 0.7074, 0.4954, 0.6868, 0.5065, 0.7002, 0.4936, 0.7356, 0.5192, 0.7307, 0.5206, 0.747, 0.4942, 0.7456, 0.4626, 0.7955, 0.4735, 0.7881, 0.4926, 0.8093, 0.4782, 0.8208, 0.4368, 0.8055, 0.4501, 0.8009, 0.4614, 0.8295, 0.4432, 0.8352, 0.4099, 0.807, 0.4053, 0.8361, 0.3872, 0.8311, 0.3971, 0.804, 0.3695, 0.7179, 0.3628, 0.7282, 0.3379, 0.716, 0.3467, 0.7003, 0.3896, 0.7004, 0.3738, 0.6747, 0.391, 0.666, 0.4019, 0.694, 0.415, 0.6901, 0.4019, 0.694, 0.391, 0.666, 0.4094, 0.6606, 0.4547, 0.6935, 0.4419, 0.6899, 0.4475, 0.6609, 0.4653, 0.6666, 0.4419, 0.6899, 0.4285, 0.6887, 0.4285, 0.659, 0.4475, 0.6609, 0.3628, 0.7282, 0.3586, 0.7393, 0.3326, 0.7326, 0.3379, 0.716, 0.3571, 0.7507, 0.3578, 0.7609, 0.3316, 0.7661, 0.3304, 0.7495, 0.3578, 0.7609, 0.3612, 0.7707, 0.3365, 0.7823, 0.3316, 0.7661, 0.3754, 0.7909, 0.3855, 0.7985, 0.3706, 0.8228, 0.3564, 0.8115, 0.3855, 0.7985, 0.3971, 0.804, 0.3872, 0.8311, 0.3706, 0.8228, 0.4232, 0.8076, 0.4368, 0.8055, 0.4432, 0.8352, 0.4243, 0.8374, 0.4501, 0.8009, 0.4626, 0.7955, 0.4782, 0.8208, 0.4614, 0.8295, 0.4735, 0.7881, 0.4823, 0.779, 0.5045, 0.7957, 0.4926, 0.8093, 0.4888, 0.7686, 0.4928, 0.7573, 0.519, 0.7639, 0.5133, 0.7804, 0.4928, 0.7573, 0.4942, 0.7456, 0.5206, 0.747, 0.519, 0.7639, 0.4766, 0.7074, 0.4664, 0.6995, 0.4816, 0.6753, 0.4954, 0.6868, 0.4816, 0.6753, 0.4653, 0.6666, 0.4794, 0.6356, 0.5007, 0.6485, 0.5065, 0.7002, 0.4954, 0.6868, 0.5191, 0.6643, 0.5332, 0.6834, 0.5144, 0.7151, 0.5065, 0.7002, 0.5332, 0.6834, 0.5437, 0.7038, 0.5206, 0.747, 0.5192, 0.7307, 0.5494, 0.7257, 0.5516, 0.748, 0.5133, 0.7804, 0.519, 0.7639, 0.5488, 0.7705, 0.5425, 0.7928, 0.5045, 0.7957, 0.5133, 0.7804, 0.5425, 0.7928, 0.5313, 0.8135, 0.4926, 0.8093, 0.5045, 0.7957, 0.5313, 0.8135, 0.5164, 0.8327, 0.4614, 0.8295, 0.4782, 0.8208, 0.4973, 0.8484, 0.4754, 0.8611, 0.4432, 0.8352, 0.4614, 0.8295, 0.4754, 0.8611, 0.4511, 0.8687, 0.4053, 0.8361, 0.4243, 0.8374, 0.4256, 0.8722, 0.4001, 0.8699, 0.3872, 0.8311, 0.4053, 0.8361, 0.4001, 0.8699, 0.3755, 0.8634, 0.3706, 0.8228, 0.3872, 0.8311, 0.3755, 0.8634, 0.3533, 0.8514, 0.3304, 0.7495, 0.3316, 0.7661, 0.2999, 0.773, 0.2972, 0.7493, 0.3326, 0.7326, 0.3304, 0.7495, 0.2972, 0.7493, 0.3, 0.7253, 0.391, 0.666, 0.3738, 0.6747, 0.3559, 0.6451, 0.3788, 0.6329, 0.4475, 0.6609, 0.4553, 0.6277, 0.4794, 0.6356, 0.4653, 0.6666, 0.4475, 0.6609, 0.4285, 0.659, 0.4298, 0.624, 0.4553, 0.6277, 0.4094, 0.6606, 0.391, 0.666, 0.3788, 0.6329, 0.404, 0.6263, 0.3738, 0.6747, 0.3589, 0.6864, 0.3356, 0.6607, 0.3559, 0.6451, 0.3467, 0.7003, 0.3196, 0.6802, 0.3356, 0.6607, 0.3589, 0.6864, 0.3326, 0.7326, 0.3, 0.7253, 0.3072, 0.7017, 0.3379, 0.716, 0.3316, 0.7661, 0.3365, 0.7823, 0.3065, 0.7959, 0.2999, 0.773, 0.4432, 0.8352, 0.4511, 0.8687, 0.4256, 0.8722, 0.4243, 0.8374, 0.519, 0.7639, 0.5206, 0.747, 0.5516, 0.748, 0.5488, 0.7705, 0.4954, 0.6868, 0.4816, 0.6753, 0.5007, 0.6485, 0.5191, 0.6643, 0.5144, 0.7151, 0.5437, 0.7038, 0.5494, 0.7257, 0.5192, 0.7307, 0.4926, 0.8093, 0.5164, 0.8327, 0.4973, 0.8484, 0.4782, 0.8208, 0.3564, 0.8115, 0.3706, 0.8228, 0.3533, 0.8514, 0.3336, 0.8361, 0.3564, 0.8115, 0.3336, 0.8361, 0.3183, 0.817, 0.3448, 0.7978, 0.3365, 0.7823, 0.3448, 0.7978, 0.3183, 0.817, 0.3065, 0.7959, 0.3379, 0.716, 0.3072, 0.7017, 0.3196, 0.6802, 0.3467, 0.7003, 0.4285, 0.659, 0.4094, 0.6606, 0.404, 0.6263, 0.4298, 0.624, 0.4298, 0.624, 0.404, 0.6263, 0.397, 0.586, 0.4311, 0.5865, 0.3788, 0.6329, 0.365, 0.5978, 0.397, 0.586, 0.404, 0.6263, 0.3356, 0.6607, 0.3196, 0.6802, 0.287, 0.6579, 0.3097, 0.6342, 0.2972, 0.7493, 0.2999, 0.773, 0.2627, 0.7804, 0.2619, 0.7492, 0.4256, 0.8722, 0.4265, 0.9094, 0.393, 0.9094, 0.4001, 0.8699, 0.4256, 0.8722, 0.4511, 0.8687, 0.4599, 0.9078, 0.4265, 0.9094, 0.4754, 0.8611, 0.4904, 0.8947, 0.4599, 0.9078, 0.4511, 0.8687, 0.4754, 0.8611, 0.4973, 0.8484, 0.5198, 0.8804, 0.4904, 0.8947, 0.5164, 0.8327, 0.5421, 0.8571, 0.5198, 0.8804, 0.4973, 0.8484, 0.5164, 0.8327, 0.5313, 0.8135, 0.5626, 0.8337, 0.5421, 0.8571, 0.5516, 0.748, 0.5844, 0.7484, 0.5838, 0.7775, 0.5488, 0.7705, 0.5516, 0.748, 0.5494, 0.7257, 0.5843, 0.7195, 0.5844, 0.7484, 0.5191, 0.6643, 0.5007, 0.6485, 0.5235, 0.6175, 0.5448, 0.6409, 0.5332, 0.6834, 0.5643, 0.6642, 0.5748, 0.6921, 0.5437, 0.7038, 0.5488, 0.7705, 0.5838, 0.7775, 0.5739, 0.8052, 0.5425, 0.7928, 0.3533, 0.8514, 0.3317, 0.8844, 0.3083, 0.8617, 0.3336, 0.8361, 0.2999, 0.773, 0.3065, 0.7959, 0.274, 0.8095, 0.2627, 0.7804, 0.3559, 0.6451, 0.334, 0.611, 0.365, 0.5978, 0.3788, 0.6329, 0.4794, 0.6356, 0.4553, 0.6277, 0.4646, 0.5886, 0.4949, 0.6026, 0.4553, 0.6277, 0.4298, 0.624, 0.4311, 0.5865, 0.4646, 0.5886, 0.3559, 0.6451, 0.3356, 0.6607, 0.3097, 0.6342, 0.334, 0.611, 0.3196, 0.6802, 0.3072, 0.7017, 0.2739, 0.6877, 0.287, 0.6579, 0.3072, 0.7017, 0.3, 0.7253, 0.2624, 0.7175, 0.2739, 0.6877, 0.3, 0.7253, 0.2972, 0.7493, 0.2619, 0.7492, 0.2624, 0.7175, 0.3065, 0.7959, 0.3183, 0.817, 0.2864, 0.8385, 0.274, 0.8095, 0.3183, 0.817, 0.3336, 0.8361, 0.3083, 0.8617, 0.2864, 0.8385, 0.3533, 0.8514, 0.3755, 0.8634, 0.3618, 0.8976, 0.3317, 0.8844, 0.3755, 0.8634, 0.4001, 0.8699, 0.393, 0.9094, 0.3618, 0.8976, 0.5313, 0.8135, 0.5425, 0.7928, 0.5739, 0.8052, 0.5626, 0.8337, 0.5494, 0.7257, 0.5437, 0.7038, 0.5748, 0.6921, 0.5843, 0.7195, 0.5332, 0.6834, 0.5191, 0.6643, 0.5448, 0.6409, 0.5643, 0.6642, 0.5007, 0.6485, 0.4794, 0.6356, 0.4949, 0.6026, 0.5235, 0.6175, 0.8779, 0.483, 0.8915, 0.4982, 0.8124, 0.5684, 0.7951, 0.5543, 0.8584, 0.4638, 0.8779, 0.483, 0.7951, 0.5543, 0.7916, 0.5502, 0.8381, 0.4506, 0.8584, 0.4638, 0.7916, 0.5502, 0.7843, 0.5335, 0.7955, 0.428, 0.8175, 0.4383, 0.7739, 0.525, 0.7645, 0.5142, 0.7459, 0.4201, 0.7699, 0.422, 0.7548, 0.5111, 0.7417, 0.5127, 0.6532, 0.4467, 0.6732, 0.4351, 0.7084, 0.5128, 0.6993, 0.5212, 0.5844, 0.5606, 0.5883, 0.5375, 0.669, 0.5613, 0.6636, 0.5712, 0.5873, 0.604, 0.5844, 0.5834, 0.6637, 0.5798, 0.6684, 0.5904, 0.5922, 0.6241, 0.5873, 0.604, 0.6684, 0.5904, 0.6718, 0.6028, 0.6095, 0.6649, 0.6001, 0.6449, 0.6732, 0.6143, 0.6781, 0.6224, 0.6219, 0.6837, 0.6095, 0.6649, 0.6781, 0.6224, 0.6898, 0.6291, 0.6675, 0.7304, 0.6499, 0.7151, 0.71, 0.649, 0.7207, 0.655, 0.6868, 0.7441, 0.6675, 0.7304, 0.7207, 0.655, 0.7398, 0.6548, 0.7456, 0.7805, 0.7244, 0.7676, 0.7831, 0.6696, 0.8068, 0.6781, 0.6499, 0.7151, 0.6353, 0.6999, 0.7013, 0.6385, 0.71, 0.649, 0.5949, 0.5166, 0.604, 0.4964, 0.684, 0.5427, 0.6736, 0.5499, 0.6177, 0.4756, 0.6852, 0.5408, 0.684, 0.5427, 0.604, 0.4964, 0.6177, 0.4756, 0.635, 0.4605, 0.6897, 0.5276, 0.6852, 0.5408, 0.6532, 0.4467, 0.6993, 0.5212, 0.6897, 0.5276, 0.635, 0.4605, 0.7459, 0.4201, 0.7417, 0.5127, 0.7298, 0.5121, 0.7219, 0.4211, 0.7955, 0.428, 0.7645, 0.5142, 0.7548, 0.5111, 0.7699, 0.422, 0.9054, 0.5133, 0.8211, 0.5916, 0.8124, 0.5684, 0.8915, 0.4982, 0.9054, 0.5133, 0.92, 0.528, 0.8121, 0.6388, 0.8211, 0.5916, 0.8175, 0.4383, 0.8381, 0.4506, 0.7843, 0.5335, 0.7739, 0.525, 0.7219, 0.4211, 0.7298, 0.5121, 0.7172, 0.5097, 0.6967, 0.4261, 0.6732, 0.4351, 0.6967, 0.4261, 0.7172, 0.5097, 0.7084, 0.5128, 0.5844, 0.5834, 0.5844, 0.5606, 0.6636, 0.5712, 0.6637, 0.5798, 0.5922, 0.6241, 0.6718, 0.6028, 0.6732, 0.6143, 0.6001, 0.6449, 0.6353, 0.6999, 0.6219, 0.6837, 0.6898, 0.6291, 0.7013, 0.6385, 0.7054, 0.7559, 0.6868, 0.7441, 0.7398, 0.6548, 0.762, 0.6583, 0.7054, 0.7559, 0.762, 0.6583, 0.7831, 0.6696, 0.7244, 0.7676, 0.7215, 0.6418, 0.7223, 0.6385, 0.7436, 0.6343, 0.7398, 0.6548, 0.7215, 0.6418, 0.7178, 0.6408, 0.7196, 0.6376, 0.7223, 0.6385, 0.7013, 0.6385, 0.7085, 0.6252, 0.7196, 0.6376, 0.7178, 0.6408, 0.7013, 0.6385, 0.6898, 0.6291, 0.6998, 0.6189, 0.7085, 0.6252, 0.669, 0.5613, 0.6736, 0.5499, 0.6841, 0.5557, 0.6808, 0.5637, 0.7551, 0.5205, 0.7537, 0.5236, 0.7407, 0.5265, 0.7417, 0.5127, 0.7551, 0.5205, 0.7581, 0.5218, 0.7567, 0.5249, 0.7537, 0.5236, 0.7739, 0.525, 0.7639, 0.5372, 0.7567, 0.5249, 0.7581, 0.5218, 0.8211, 0.5916, 0.8121, 0.6388, 0.7966, 0.6265, 0.7922, 0.5946, 0.8211, 0.5916, 0.7922, 0.5946, 0.7891, 0.5757, 0.8124, 0.5684, 0.7843, 0.5335, 0.7732, 0.5456, 0.7639, 0.5372, 0.7739, 0.525, 0.7166, 0.5192, 0.7298, 0.5121, 0.7306, 0.5253, 0.7171, 0.5218, 0.7166, 0.5192, 0.7171, 0.5218, 0.7149, 0.5226, 0.7141, 0.5199, 0.6993, 0.5212, 0.7141, 0.5199, 0.7149, 0.5226, 0.706, 0.5318, 0.6852, 0.5408, 0.6897, 0.5276, 0.6982, 0.5367, 0.687, 0.5421, 0.6852, 0.5408, 0.687, 0.5421, 0.6861, 0.5438, 0.684, 0.5427, 0.6736, 0.5499, 0.684, 0.5427, 0.6861, 0.5438, 0.6841, 0.5557, 0.6718, 0.5742, 0.669, 0.5613, 0.6808, 0.5637, 0.6742, 0.5747, 0.6718, 0.5742, 0.6742, 0.5747, 0.6743, 0.5767, 0.6717, 0.5769, 0.6684, 0.5904, 0.6717, 0.5769, 0.6743, 0.5767, 0.6805, 0.5883, 0.682, 0.6122, 0.6718, 0.6028, 0.683, 0.5972, 0.6847, 0.6109, 0.682, 0.6122, 0.6847, 0.6109, 0.6859, 0.6127, 0.684, 0.6144, 0.6898, 0.6291, 0.684, 0.6144, 0.6859, 0.6127, 0.6998, 0.6189, 0.7935, 0.6446, 0.762, 0.6583, 0.7601, 0.6334, 0.789, 0.6333, 0.7935, 0.6446, 0.789, 0.6333, 0.7966, 0.6265, 0.8121, 0.6388, 0.762, 0.6583, 0.7398, 0.6548, 0.7436, 0.6343, 0.7601, 0.6334, 0.6718, 0.6028, 0.6684, 0.5904, 0.6805, 0.5883, 0.683, 0.5972, 0.6897, 0.5276, 0.6993, 0.5212, 0.706, 0.5318, 0.6982, 0.5367, 0.7298, 0.5121, 0.7417, 0.5127, 0.7407, 0.5265, 0.7306, 0.5253, 0.7843, 0.5335, 0.7916, 0.5502, 0.7878, 0.5528, 0.7732, 0.5456, 0.7916, 0.5502, 0.7951, 0.5543, 0.7906, 0.5573, 0.7878, 0.5528, 0.7951, 0.5543, 0.8124, 0.5684, 0.7891, 0.5757, 0.7906, 0.5573, 0.7891, 0.5757, 0.7922, 0.5946, 0.7456, 0.5823, 0.7467, 0.5782, 0.7906, 0.5573, 0.7891, 0.5757, 0.7467, 0.5782, 0.7468, 0.5742, 0.7878, 0.5528, 0.7906, 0.5573, 0.7468, 0.5742, 0.7456, 0.5693, 0.7732, 0.5456, 0.7878, 0.5528, 0.7456, 0.5693, 0.744, 0.5656, 0.7639, 0.5372, 0.7732, 0.5456, 0.744, 0.5656, 0.7418, 0.5624, 0.706, 0.5318, 0.7148, 0.5314, 0.7212, 0.5561, 0.718, 0.5573, 0.6982, 0.5367, 0.706, 0.5318, 0.718, 0.5573, 0.7151, 0.559, 0.6907, 0.5501, 0.6949, 0.5449, 0.7124, 0.5614, 0.7103, 0.5642, 0.6841, 0.5557, 0.6907, 0.5501, 0.7103, 0.5642, 0.7087, 0.5671, 0.6808, 0.5637, 0.6841, 0.5557, 0.7087, 0.5671, 0.7077, 0.5703, 0.6825, 0.5793, 0.6828, 0.5723, 0.7072, 0.5739, 0.7074, 0.5774, 0.6805, 0.5883, 0.6825, 0.5793, 0.7074, 0.5774, 0.7082, 0.5807, 0.683, 0.5972, 0.6805, 0.5883, 0.7082, 0.5807, 0.7096, 0.5839, 0.6998, 0.6189, 0.6953, 0.6092, 0.7142, 0.5895, 0.7173, 0.5918, 0.7297, 0.6274, 0.7198, 0.6257, 0.7245, 0.5943, 0.7287, 0.5945, 0.7601, 0.6334, 0.7436, 0.6343, 0.733, 0.5938, 0.7369, 0.5922, 0.7709, 0.6203, 0.7601, 0.6334, 0.7369, 0.5922, 0.7405, 0.5897, 0.7806, 0.6085, 0.7709, 0.6203, 0.7405, 0.5897, 0.7435, 0.5863, 0.7436, 0.6343, 0.7297, 0.6274, 0.7287, 0.5945, 0.733, 0.5938, 0.7198, 0.6257, 0.7085, 0.6252, 0.7207, 0.5934, 0.7245, 0.5943, 0.6998, 0.6189, 0.7173, 0.5918, 0.7207, 0.5934, 0.7085, 0.6252, 0.7806, 0.6085, 0.7435, 0.5863, 0.7456, 0.5823, 0.7922, 0.5946, 0.7639, 0.5372, 0.7418, 0.5624, 0.7392, 0.5599, 0.7567, 0.5249, 0.7537, 0.5236, 0.7567, 0.5249, 0.7392, 0.5599, 0.7353, 0.5574, 0.7537, 0.5236, 0.7353, 0.5574, 0.732, 0.5561, 0.7407, 0.5265, 0.7306, 0.5253, 0.7407, 0.5265, 0.732, 0.5561, 0.7285, 0.5554, 0.7306, 0.5253, 0.7285, 0.5554, 0.7248, 0.5554, 0.7219, 0.5299, 0.7148, 0.5314, 0.7219, 0.5299, 0.7248, 0.5554, 0.7212, 0.5561, 0.6982, 0.5367, 0.7151, 0.559, 0.7124, 0.5614, 0.6949, 0.5449, 0.6808, 0.5637, 0.7077, 0.5703, 0.7072, 0.5739, 0.6828, 0.5723, 0.683, 0.5972, 0.7096, 0.5839, 0.7115, 0.5869, 0.6903, 0.6033, 0.6953, 0.6092, 0.6903, 0.6033, 0.7115, 0.5869, 0.7142, 0.5895, 0.7435, 0.5863, 0.7405, 0.5897, 0.7257, 0.5743, 0.7287, 0.5945, 0.7245, 0.5943, 0.7257, 0.5743, 0.7207, 0.5934, 0.7257, 0.5743, 0.7245, 0.5943, 0.7096, 0.5839, 0.7257, 0.5743, 0.7115, 0.5869, 0.7077, 0.5703, 0.7087, 0.5671, 0.7257, 0.5743, 0.7151, 0.559, 0.718, 0.5573, 0.7257, 0.5743, 0.7285, 0.5554, 0.7257, 0.5743, 0.7248, 0.5554, 0.7456, 0.5823, 0.7257, 0.5743, 0.7467, 0.5782, 0.744, 0.5656, 0.7456, 0.5693, 0.7257, 0.5743, 0.744, 0.5656, 0.7257, 0.5743, 0.7418, 0.5624, 0.7392, 0.5599, 0.7257, 0.5743, 0.7353, 0.5574, 0.732, 0.5561, 0.7353, 0.5574, 0.7257, 0.5743, 0.718, 0.5573, 0.7212, 0.5561, 0.7257, 0.5743, 0.7124, 0.5614, 0.7257, 0.5743, 0.7103, 0.5642, 0.7072, 0.5739, 0.7077, 0.5703, 0.7257, 0.5743, 0.7115, 0.5869, 0.7257, 0.5743, 0.7142, 0.5895, 0.7173, 0.5918, 0.7257, 0.5743, 0.7207, 0.5934, 0.733, 0.5938, 0.7287, 0.5945, 0.7257, 0.5743, 0.7405, 0.5897, 0.7369, 0.5922, 0.7257, 0.5743, 0.7369, 0.5922, 0.733, 0.5938, 0.7257, 0.5743, 0.7173, 0.5918, 0.7142, 0.5895, 0.7257, 0.5743, 0.7096, 0.5839, 0.7082, 0.5807, 0.7257, 0.5743, 0.7082, 0.5807, 0.7074, 0.5774, 0.7257, 0.5743, 0.7074, 0.5774, 0.7072, 0.5739, 0.7257, 0.5743, 0.7087, 0.5671, 0.7103, 0.5642, 0.7257, 0.5743, 0.7124, 0.5614, 0.7151, 0.559, 0.7257, 0.5743, 0.7212, 0.5561, 0.7248, 0.5554, 0.7257, 0.5743, 0.7285, 0.5554, 0.732, 0.5561, 0.7257, 0.5743, 0.7392, 0.5599, 0.7418, 0.5624, 0.7257, 0.5743, 0.7456, 0.5693, 0.7468, 0.5742, 0.7257, 0.5743, 0.7468, 0.5742, 0.7467, 0.5782, 0.7257, 0.5743, 0.7456, 0.5823, 0.7435, 0.5863, 0.7257, 0.5743, 0.7831, 0.6696, 0.7935, 0.6446, 0.8121, 0.6388, 0.8068, 0.6781, 0.7207, 0.655, 0.7215, 0.6418, 0.7398, 0.6548, 0.6898, 0.6291, 0.6781, 0.6224, 0.684, 0.6144, 0.6732, 0.6143, 0.682, 0.6122, 0.684, 0.6144, 0.6781, 0.6224, 0.6732, 0.6143, 0.6718, 0.6028, 0.682, 0.6122, 0.6637, 0.5798, 0.6717, 0.5769, 0.6684, 0.5904, 0.6637, 0.5798, 0.6636, 0.5712, 0.6718, 0.5742, 0.6717, 0.5769, 0.669, 0.5613, 0.6718, 0.5742, 0.6636, 0.5712, 0.5883, 0.5375, 0.5949, 0.5166, 0.6736, 0.5499, 0.669, 0.5613, 0.7084, 0.5128, 0.7141, 0.5199, 0.6993, 0.5212, 0.7172, 0.5097, 0.7166, 0.5192, 0.7141, 0.5199, 0.7084, 0.5128, 0.7172, 0.5097, 0.7298, 0.5121, 0.7166, 0.5192, 0.7417, 0.5127, 0.7548, 0.5111, 0.7551, 0.5205, 0.7548, 0.5111, 0.7645, 0.5142, 0.7581, 0.5218, 0.7551, 0.5205, 0.7645, 0.5142, 0.7739, 0.525, 0.7581, 0.5218, 0.7306, 0.5253, 0.7219, 0.5299, 0.7171, 0.5218, 0.7148, 0.5314, 0.7149, 0.5226, 0.7171, 0.5218, 0.7219, 0.5299, 0.7148, 0.5314, 0.706, 0.5318, 0.7149, 0.5226, 0.687, 0.5421, 0.6982, 0.5367, 0.6949, 0.5449, 0.687, 0.5421, 0.6949, 0.5449, 0.6907, 0.5501, 0.6861, 0.5438, 0.6841, 0.5557, 0.6861, 0.5438, 0.6907, 0.5501, 0.6808, 0.5637, 0.6828, 0.5723, 0.6742, 0.5747, 0.6825, 0.5793, 0.6743, 0.5767, 0.6742, 0.5747, 0.6828, 0.5723, 0.6805, 0.5883, 0.6743, 0.5767, 0.6825, 0.5793, 0.6903, 0.6033, 0.6847, 0.6109, 0.683, 0.5972, 0.6903, 0.6033, 0.6953, 0.6092, 0.6859, 0.6127, 0.6847, 0.6109, 0.6859, 0.6127, 0.6953, 0.6092, 0.6998, 0.6189, 0.7196, 0.6376, 0.7085, 0.6252, 0.7198, 0.6257, 0.7223, 0.6385, 0.7196, 0.6376, 0.7198, 0.6257, 0.7297, 0.6274, 0.7223, 0.6385, 0.7297, 0.6274, 0.7436, 0.6343, 0.7601, 0.6334, 0.7709, 0.6203, 0.789, 0.6333, 0.7966, 0.6265, 0.789, 0.6333, 0.7709, 0.6203, 0.7806, 0.6085, 0.7966, 0.6265, 0.7806, 0.6085, 0.7922, 0.5946, 0.7207, 0.655, 0.71, 0.649, 0.7178, 0.6408, 0.7215, 0.6418, 0.7013, 0.6385, 0.7178, 0.6408, 0.71, 0.649, 0.762, 0.6583, 0.7935, 0.6446, 0.7831, 0.6696])
me_sphere.materials.append(mat_material_001)
me_sphere.use_remesh_preserve_volume = False
me_sphere.use_remesh_preserve_attributes = False
me_sphere.use_mirror_vertex_groups = False
me_sphere.update()

# ---- objects
ob_sphere = bpy.data.objects.new('Sphere', me_sphere)

# ---- transforms, parenting, visibility, modifiers, constraints
ob_sphere.location = (0.1453, 0.01145, -0.0006793)
ob_sphere.rotation_euler = (1.571, 1.411, 0.0)
ob_sphere.scale = (0.7129, 0.7129, 0.7129)
ob_sphere.lineart.crease_threshold = 0.0

# ---- collection membership
col_collection_1.objects.link(ob_sphere)

# ---- scene / render settings (as saved in the file)
scene.frame_start = 1; scene.frame_end = 250; scene.frame_set(11)
scene.render.engine = 'BLENDER_EEVEE_NEXT'
scene.render.image_settings.file_format = 'JPEG'
scene.render.image_settings.color_mode = 'RGB'
scene.render.image_settings.compression = 90
scene.render.resolution_x = 800
scene.render.resolution_y = 600
scene.render.pixel_aspect_x = 100.0
scene.render.pixel_aspect_y = 100.0
scene.render.fps = 25
scene.render.dither_intensity = 0.0
scene.render.use_compositing = False
scene.render.use_sequencer = False
scene.render.bake_margin = 2
scene.render.bake_bias = 0.0
scene.render.use_stamp_time = False
scene.render.use_stamp_date = False
scene.render.use_stamp_frame = False
scene.render.use_stamp_camera = False
scene.render.use_stamp_scene = False
scene.render.use_stamp_filename = False
scene.render.use_stamp_render_time = False
scene.render.stamp_font_size = 0
scene.cycles.use_denoising = False
scene.cycles.samples = 10
scene.cycles.sampling_pattern = 'TABULATED_SOBOL'
scene.cycles.light_sampling_threshold = 0.0
scene.cycles.use_adaptive_sampling = False
scene.cycles.use_light_tree = False
scene.cycles.blur_glossy = 0.0
scene.cycles.volume_bounces = 1
scene.cycles.pixel_filter_type = 'GAUSSIAN'
scene.cycles.sample_clamp_indirect = 0.0
scene.view_settings.view_transform = 'Raw'
bpy.context.view_layer.update()

# ---- added for rendering (the .blend has no active camera): camera
cam_auto = bpy.data.cameras.new('AutoCamera')
cam_auto.lens = 50.0
cam_auto.sensor_width = 36.0
cam_auto.clip_end = 1000.0
ob_auto_camera = bpy.data.objects.new('AutoCamera', cam_auto)
scene.collection.objects.link(ob_auto_camera)
ob_auto_camera.location = (3.48384, -2.97664, 2.80525)
ob_auto_camera.rotation_euler = (1.09748, -7.21219e-08, 0.694738)
scene.camera = ob_auto_camera
bpy.context.view_layer.update()
